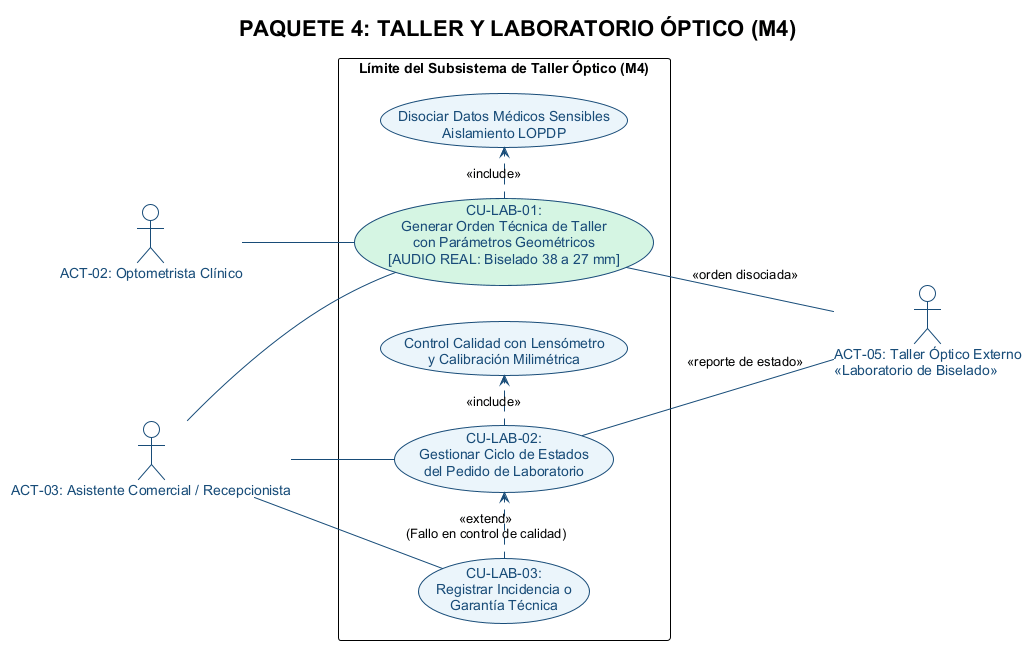

The diagram above was rendered by PlantUML. Its source (embedded in the PNG):
@startuml diagrama_cu_m4_taller
!theme plain
left to right direction
skinparam defaultFontName Arial
skinparam actorStyle stickman

skinparam actor {
    BackgroundColor #FFFFFF
    BorderColor #184C78
    FontColor #184C78
}

skinparam usecase {
    BackgroundColor #EBF5FB
    BorderColor #184C78
    FontColor #184C78
    ArrowColor #184C78
}

title PAQUETE 4: TALLER Y LABORATORIO ÓPTICO (M4)

actor "ACT-02: Optometrista Clínico" as Optom
actor "ACT-03: Asistente Comercial / Recepcionista" as Asist
actor "ACT-05: Taller Óptico Externo\n<<Laboratorio de Biselado>>" as Taller

rectangle "Límite del Subsistema de Taller Óptico (M4)" {
    (CU-LAB-01:\nGenerar Orden Técnica de Taller\ncon Parámetros Geométricos\n[AUDIO REAL: Biselado 38 a 27 mm]) as CULAB01 #D5F5E3
    
    (CU-LAB-02:\nGestionar Ciclo de Estados\ndel Pedido de Laboratorio) as CULAB02
    
    (CU-LAB-03:\nRegistrar Incidencia o\nGarantía Técnica) as CULAB03
    
    (Disociar Datos Médicos Sensibles\nAislamiento LOPDP) as UC_Disoc
    (Control Calidad con Lensómetro\ny Calibración Milimétrica) as UC_Calidad
}

Optom -- CULAB01
Asist -- CULAB01
Asist -- CULAB02
Asist -- CULAB03

CULAB01 .> UC_Disoc : <<include>>
CULAB02 .> UC_Calidad : <<include>>
CULAB03 .> CULAB02 : <<extend>>\n(Fallo en control de calidad)

CULAB01 -- Taller : <<orden disociada>>
CULAB02 -- Taller : <<reporte de estado>>

@enduml